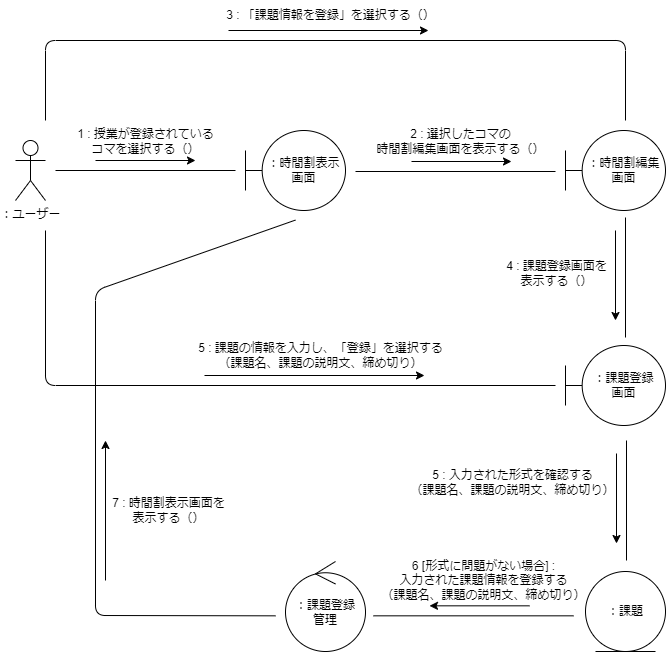

The diagram above was exported from draw.io. Its source (the exported page's mxGraphModel, read from the mxfile embedded in the PNG):
<mxGraphModel dx="612" dy="725" grid="1" gridSize="10" guides="1" tooltips="1" connect="1" arrows="1" fold="1" page="1" pageScale="1" pageWidth="827" pageHeight="1169" math="0" shadow="0">
  <root>
    <mxCell id="0" />
    <mxCell id="1" parent="0" />
    <mxCell id="2" value="：ユーザー" style="shape=umlActor;verticalLabelPosition=bottom;verticalAlign=top;html=1;" parent="1" vertex="1">
      <mxGeometry x="80" y="300" width="30" height="60" as="geometry" />
    </mxCell>
    <mxCell id="8" value="：時間割表示画面" style="shape=umlBoundary;whiteSpace=wrap;html=1;" vertex="1" parent="1">
      <mxGeometry x="310" y="290" width="100" height="80" as="geometry" />
    </mxCell>
    <mxCell id="9" value="" style="endArrow=none;html=1;endFill=0;" edge="1" parent="1">
      <mxGeometry width="50" height="50" relative="1" as="geometry">
        <mxPoint x="120" y="330" as="sourcePoint" />
        <mxPoint x="300" y="330" as="targetPoint" />
      </mxGeometry>
    </mxCell>
    <mxCell id="10" value="" style="endArrow=classic;html=1;" edge="1" parent="1">
      <mxGeometry width="50" height="50" relative="1" as="geometry">
        <mxPoint x="160" y="320" as="sourcePoint" />
        <mxPoint x="260" y="320" as="targetPoint" />
      </mxGeometry>
    </mxCell>
    <mxCell id="11" value="1 : 授業が登録されている&lt;br&gt;コマを選択する（）" style="text;html=1;align=center;verticalAlign=middle;resizable=0;points=[];autosize=1;strokeColor=none;fillColor=none;" vertex="1" parent="1">
      <mxGeometry x="130" y="281" width="160" height="40" as="geometry" />
    </mxCell>
    <mxCell id="13" value="：時間割編集画面" style="shape=umlBoundary;whiteSpace=wrap;html=1;" vertex="1" parent="1">
      <mxGeometry x="630" y="290" width="100" height="80" as="geometry" />
    </mxCell>
    <mxCell id="14" value="" style="endArrow=none;html=1;endFill=0;" edge="1" parent="1">
      <mxGeometry width="50" height="50" relative="1" as="geometry">
        <mxPoint x="420" y="331" as="sourcePoint" />
        <mxPoint x="620" y="331" as="targetPoint" />
      </mxGeometry>
    </mxCell>
    <mxCell id="15" value="" style="endArrow=classic;html=1;" edge="1" parent="1">
      <mxGeometry width="50" height="50" relative="1" as="geometry">
        <mxPoint x="476" y="321" as="sourcePoint" />
        <mxPoint x="576" y="321" as="targetPoint" />
      </mxGeometry>
    </mxCell>
    <mxCell id="16" value="2 : 選択したコマの&lt;br&gt;時間割編集画面を表示する（）" style="text;html=1;align=center;verticalAlign=middle;resizable=0;points=[];autosize=1;strokeColor=none;fillColor=none;" vertex="1" parent="1">
      <mxGeometry x="430" y="281" width="190" height="40" as="geometry" />
    </mxCell>
    <mxCell id="17" value="" style="endArrow=none;html=1;endFill=0;" edge="1" parent="1">
      <mxGeometry width="50" height="50" relative="1" as="geometry">
        <mxPoint x="110" y="280" as="sourcePoint" />
        <mxPoint x="690" y="280" as="targetPoint" />
        <Array as="points">
          <mxPoint x="110" y="200" />
          <mxPoint x="690" y="200" />
        </Array>
      </mxGeometry>
    </mxCell>
    <mxCell id="18" value="" style="endArrow=classic;html=1;" edge="1" parent="1">
      <mxGeometry width="50" height="50" relative="1" as="geometry">
        <mxPoint x="293" y="190" as="sourcePoint" />
        <mxPoint x="493" y="190" as="targetPoint" />
      </mxGeometry>
    </mxCell>
    <mxCell id="19" value="3 : 「課題情報を登録」を選択する（）" style="text;html=1;align=center;verticalAlign=middle;resizable=0;points=[];autosize=1;strokeColor=none;fillColor=none;" vertex="1" parent="1">
      <mxGeometry x="280" y="160" width="230" height="30" as="geometry" />
    </mxCell>
    <mxCell id="21" value="：課題登録&lt;br&gt;画面" style="shape=umlBoundary;whiteSpace=wrap;html=1;" vertex="1" parent="1">
      <mxGeometry x="630" y="505" width="100" height="80" as="geometry" />
    </mxCell>
    <mxCell id="22" value="" style="endArrow=none;html=1;endFill=0;" edge="1" parent="1">
      <mxGeometry width="50" height="50" relative="1" as="geometry">
        <mxPoint x="690" y="377" as="sourcePoint" />
        <mxPoint x="690" y="497" as="targetPoint" />
      </mxGeometry>
    </mxCell>
    <mxCell id="23" value="" style="endArrow=classic;html=1;" edge="1" parent="1">
      <mxGeometry width="50" height="50" relative="1" as="geometry">
        <mxPoint x="680" y="390" as="sourcePoint" />
        <mxPoint x="680" y="480" as="targetPoint" />
      </mxGeometry>
    </mxCell>
    <mxCell id="24" value="4 : 課題登録画面を&lt;br&gt;表示する（）" style="text;html=1;align=center;verticalAlign=middle;resizable=0;points=[];autosize=1;strokeColor=none;fillColor=none;" vertex="1" parent="1">
      <mxGeometry x="561" y="413" width="120" height="40" as="geometry" />
    </mxCell>
    <mxCell id="25" value="" style="endArrow=none;html=1;endFill=0;" edge="1" parent="1">
      <mxGeometry width="50" height="50" relative="1" as="geometry">
        <mxPoint x="620" y="545" as="sourcePoint" />
        <mxPoint x="110" y="390" as="targetPoint" />
        <Array as="points">
          <mxPoint x="110" y="545" />
        </Array>
      </mxGeometry>
    </mxCell>
    <mxCell id="26" value="：課題" style="ellipse;shape=umlEntity;whiteSpace=wrap;html=1;" vertex="1" parent="1">
      <mxGeometry x="650" y="731" width="80" height="80" as="geometry" />
    </mxCell>
    <mxCell id="27" value="5 : 課題の情報を入力し、「登録」を選択する&lt;br&gt;（課題名、課題の説明文、締め切り）" style="text;html=1;align=center;verticalAlign=middle;resizable=0;points=[];autosize=1;strokeColor=none;fillColor=none;" vertex="1" parent="1">
      <mxGeometry x="250" y="495" width="270" height="40" as="geometry" />
    </mxCell>
    <mxCell id="28" value="" style="endArrow=classic;html=1;" edge="1" parent="1">
      <mxGeometry width="50" height="50" relative="1" as="geometry">
        <mxPoint x="269" y="535" as="sourcePoint" />
        <mxPoint x="489" y="535" as="targetPoint" />
      </mxGeometry>
    </mxCell>
    <mxCell id="29" value="：課題登録&lt;br&gt;管理" style="ellipse;shape=umlControl;whiteSpace=wrap;html=1;" vertex="1" parent="1">
      <mxGeometry x="350" y="721" width="80" height="90" as="geometry" />
    </mxCell>
    <mxCell id="30" value="" style="endArrow=none;html=1;endFill=0;" edge="1" parent="1">
      <mxGeometry width="50" height="50" relative="1" as="geometry">
        <mxPoint x="691" y="600" as="sourcePoint" />
        <mxPoint x="691" y="720" as="targetPoint" />
      </mxGeometry>
    </mxCell>
    <mxCell id="31" value="" style="endArrow=classic;html=1;" edge="1" parent="1">
      <mxGeometry width="50" height="50" relative="1" as="geometry">
        <mxPoint x="681" y="613" as="sourcePoint" />
        <mxPoint x="681" y="703" as="targetPoint" />
      </mxGeometry>
    </mxCell>
    <mxCell id="32" value="5 : 入力された形式を確認する&lt;br&gt;（課題名、課題の説明文、締め切り）" style="text;html=1;align=center;verticalAlign=middle;resizable=0;points=[];autosize=1;strokeColor=none;fillColor=none;" vertex="1" parent="1">
      <mxGeometry x="462" y="622" width="230" height="40" as="geometry" />
    </mxCell>
    <mxCell id="33" value="" style="endArrow=none;html=1;endFill=0;" edge="1" parent="1">
      <mxGeometry width="50" height="50" relative="1" as="geometry">
        <mxPoint x="638" y="775.3299999999999" as="sourcePoint" />
        <mxPoint x="438" y="775.3299999999999" as="targetPoint" />
      </mxGeometry>
    </mxCell>
    <mxCell id="34" value="" style="endArrow=classic;html=1;" edge="1" parent="1">
      <mxGeometry width="50" height="50" relative="1" as="geometry">
        <mxPoint x="594" y="765.3299999999999" as="sourcePoint" />
        <mxPoint x="494" y="765.3299999999999" as="targetPoint" />
      </mxGeometry>
    </mxCell>
    <mxCell id="35" value="6 [形式に問題がない場合] : &lt;br&gt;入力された課題情報を登録する&lt;br&gt;（課題名、課題の説明文、締め切り）" style="text;html=1;align=center;verticalAlign=middle;resizable=0;points=[];autosize=1;strokeColor=none;fillColor=none;" vertex="1" parent="1">
      <mxGeometry x="433" y="710" width="230" height="60" as="geometry" />
    </mxCell>
    <mxCell id="36" value="" style="endArrow=none;html=1;endFill=0;entryX=0.499;entryY=1.12;entryDx=0;entryDy=0;entryPerimeter=0;" edge="1" parent="1" target="8">
      <mxGeometry width="50" height="50" relative="1" as="geometry">
        <mxPoint x="340" y="775.3299999999999" as="sourcePoint" />
        <mxPoint x="350" y="390" as="targetPoint" />
        <Array as="points">
          <mxPoint x="160" y="775" />
          <mxPoint x="160" y="450" />
        </Array>
      </mxGeometry>
    </mxCell>
    <mxCell id="37" value="" style="endArrow=classic;html=1;" edge="1" parent="1">
      <mxGeometry width="50" height="50" relative="1" as="geometry">
        <mxPoint x="170" y="740" as="sourcePoint" />
        <mxPoint x="170" y="600" as="targetPoint" />
      </mxGeometry>
    </mxCell>
    <mxCell id="38" value="7 : 時間割表示画面を&lt;br&gt;表示する（）" style="text;html=1;align=center;verticalAlign=middle;resizable=0;points=[];autosize=1;strokeColor=none;fillColor=none;" vertex="1" parent="1">
      <mxGeometry x="163" y="650" width="140" height="40" as="geometry" />
    </mxCell>
  </root>
</mxGraphModel>